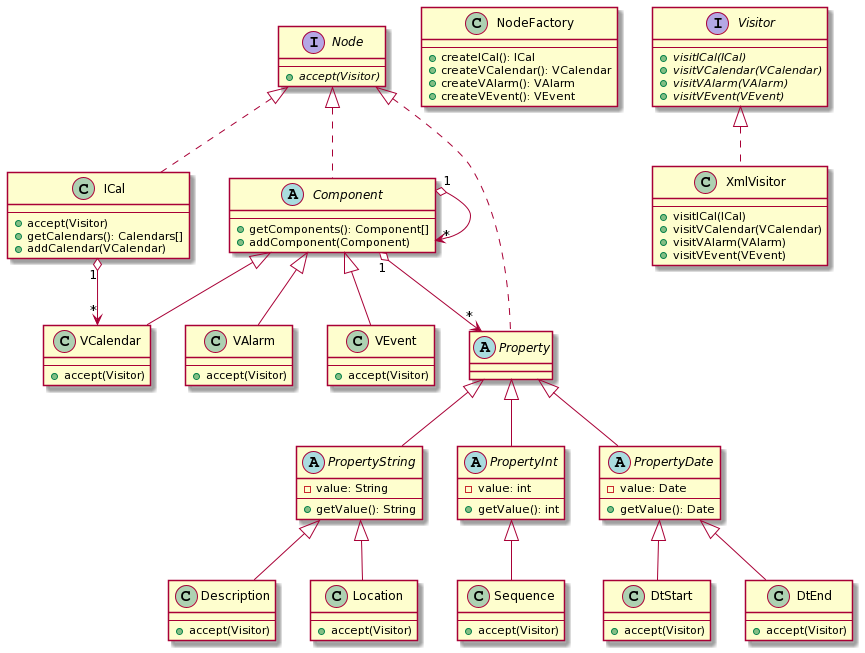

The diagram above was rendered by PlantUML. Its source (embedded in the PNG):
@startuml
interface Node {
--
	+ {abstract} accept(Visitor)
}

class ICal {
--
	+ accept(Visitor)
	+ getCalendars(): Calendars[]
	+ addCalendar(VCalendar)
}

abstract class Component {
--
	+ getComponents(): Component[] 
	+ addComponent(Component)
}

class VCalendar {
--
	+ accept(Visitor)
}

class VAlarm {
--
	+ accept(Visitor)
}

class VEvent {
--
	+ accept(Visitor)
}

abstract class Property {

}

abstract class PropertyString {
	- value: String
--
	+ getValue(): String
}

abstract class PropertyInt {
	- value: int
--
	+ getValue(): int
}

abstract class PropertyDate {
	- value: Date
--
	+ getValue(): Date
}

class Description {
--
	+ accept(Visitor)
}

class Location {
--
	+ accept(Visitor)
}

class Sequence {
--
	+ accept(Visitor)
}

class DtStart {
--
	+ accept(Visitor)
}

class DtEnd {
--
	+ accept(Visitor)
}

class NodeFactory {
--
	+ createICal(): ICal
	+ createVCalendar(): VCalendar
	+ createVAlarm(): VAlarm
	+ createVEvent(): VEvent
}

interface Visitor {
--
	+ {abstract} visitICal(ICal)
	+ {abstract} visitVCalendar(VCalendar)
	+ {abstract} visitVAlarm(VAlarm)
	+ {abstract} visitVEvent(VEvent)
}

class XmlVisitor {
--
	+ visitICal(ICal)
	+ visitVCalendar(VCalendar)
	+ visitVAlarm(VAlarm)
	+ visitVEvent(VEvent)
}

Node <|.. ICal
Node <|.. Component
Node <|.. Property
Component <|-- VCalendar
Component <|-- VAlarm
Component <|-- VEvent
Property <|-- PropertyString
Property <|-- PropertyInt
Property <|-- PropertyDate
PropertyString <|-- Description
PropertyString <|-- Location
PropertyInt <|-- Sequence
PropertyDate <|-- DtStart
PropertyDate <|-- DtEnd

Visitor <|.. XmlVisitor

ICal "1" o--> "*" VCalendar
Component "1" o--> "*" Component
Component "1" o--> "*" Property
@enduml